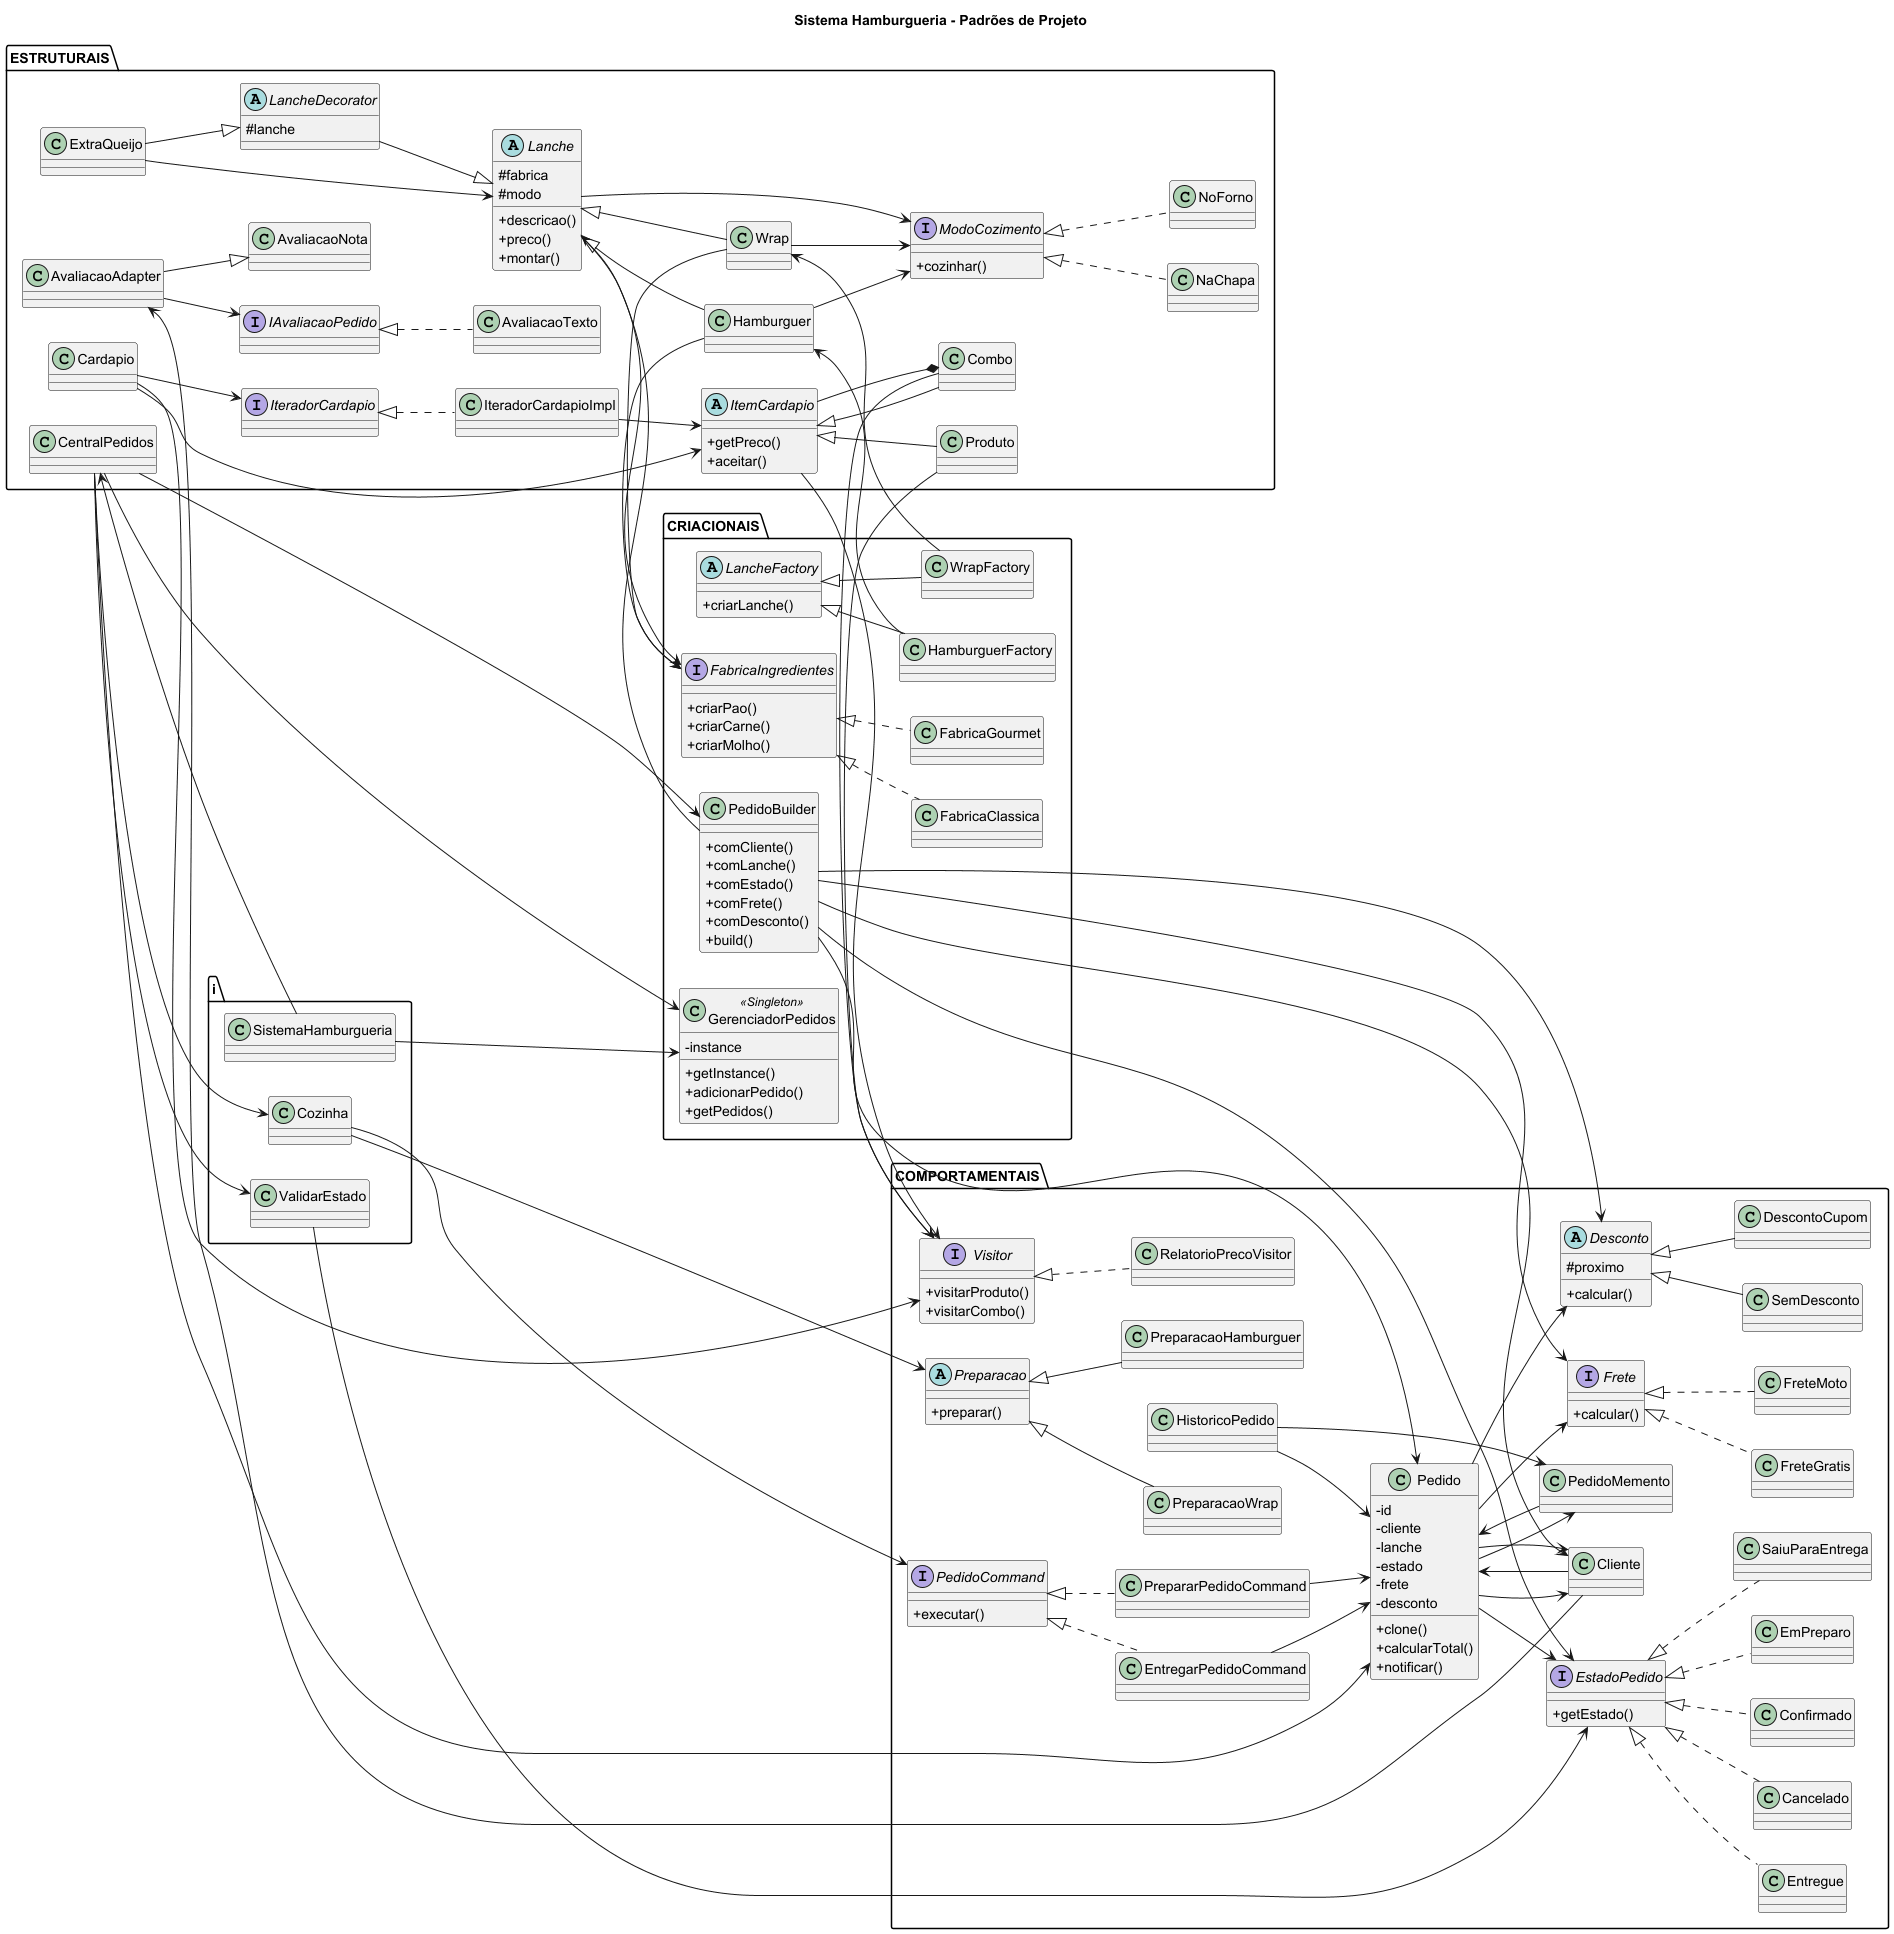

The diagram above was rendered by PlantUML. Its source (embedded in the PNG):
@startuml Hamburgueria_Padroes_Completo

skinparam classAttributeIconSize 0
skinparam shadowing false
left to right direction

title Sistema Hamburgueria - Padrões de Projeto

package "CRIACIONAIS" {

class GerenciadorPedidos <<Singleton>> {
-instance
+getInstance()
+adicionarPedido()
+getPedidos()
}

abstract class LancheFactory {
+criarLanche()
}

class HamburguerFactory
class WrapFactory

LancheFactory <|-- HamburguerFactory
LancheFactory <|-- WrapFactory

interface FabricaIngredientes{
+criarPao()
+criarCarne()
+criarMolho()
}

class FabricaClassica
class FabricaGourmet

FabricaIngredientes <|.. FabricaClassica
FabricaIngredientes <|.. FabricaGourmet

class PedidoBuilder{
+comCliente()
+comLanche()
+comEstado()
+comFrete()
+comDesconto()
+build()
}

}

package "ESTRUTURAIS" {

abstract class Lanche{
#fabrica
#modo
+descricao()
+preco()
+montar()
}

class Hamburguer
class Wrap

Lanche <|-- Hamburguer
Lanche <|-- Wrap

Hamburguer --> FabricaIngredientes
Wrap --> FabricaIngredientes

interface ModoCozimento{
+cozinhar()
}

class NaChapa
class NoForno

ModoCozimento <|.. NaChapa
ModoCozimento <|.. NoForno

Hamburguer --> ModoCozimento
Wrap --> ModoCozimento

abstract class LancheDecorator{
#lanche
}

class ExtraQueijo

LancheDecorator --|> Lanche
ExtraQueijo --|> LancheDecorator
ExtraQueijo --> Lanche

interface IAvaliacaoPedido

class AvaliacaoTexto
class AvaliacaoNota
class AvaliacaoAdapter

IAvaliacaoPedido <|.. AvaliacaoTexto
AvaliacaoAdapter --> IAvaliacaoPedido
AvaliacaoAdapter --|> AvaliacaoNota

abstract class ItemCardapio{
+getPreco()
+aceitar()
}

class Produto
class Combo

ItemCardapio <|-- Produto
ItemCardapio <|-- Combo

Combo *-- ItemCardapio

class Cardapio

interface IteradorCardapio
class IteradorCardapioImpl

Cardapio --> IteradorCardapio
IteradorCardapio <|.. IteradorCardapioImpl
IteradorCardapioImpl --> ItemCardapio

class CentralPedidos

}

package "COMPORTAMENTAIS" {

class Pedido{
-id
-cliente
-lanche
-estado
-frete
-desconto
+clone()
+calcularTotal()
+notificar()
}

class Cliente

Pedido --> Cliente
Cliente --> AvaliacaoAdapter


interface PedidoCommand{
+executar()
}
class PedidoMemento #C8E6C9
class HistoricoPedido #C8E6C9


class PrepararPedidoCommand
class EntregarPedidoCommand

PedidoCommand <|.. PrepararPedidoCommand
PedidoCommand <|.. EntregarPedidoCommand

PrepararPedidoCommand --> Pedido
EntregarPedidoCommand --> Pedido

interface EstadoPedido{
+getEstado()
}
class PedidoMemento
class HistoricoPedido

Pedido --> PedidoMemento
Pedido <-- PedidoMemento
HistoricoPedido --> PedidoMemento
HistoricoPedido --> Pedido

class Confirmado
class EmPreparo
class SaiuParaEntrega
class Entregue
class Cancelado

EstadoPedido <|.. Confirmado
EstadoPedido <|.. EmPreparo
EstadoPedido <|.. SaiuParaEntrega
EstadoPedido <|.. Entregue
EstadoPedido <|.. Cancelado

Pedido --> EstadoPedido

interface Frete{
+calcular()
}

class FreteMoto
class FreteGratis

Frete <|.. FreteMoto
Frete <|.. FreteGratis

Pedido --> Frete

abstract class Preparacao{
+preparar()
}

class PreparacaoHamburguer
class PreparacaoWrap

Preparacao <|-- PreparacaoHamburguer
Preparacao <|-- PreparacaoWrap

interface Visitor{
+visitarProduto()
+visitarCombo()
}

class RelatorioPrecoVisitor

Visitor <|.. RelatorioPrecoVisitor

Produto --> Visitor
Combo --> Visitor
ItemCardapio --> Visitor

abstract class Desconto{
#proximo
+calcular()
}

class DescontoCupom
class SemDesconto

Desconto <|-- DescontoCupom
Desconto <|-- SemDesconto

Pedido --> Desconto

}


package "i" {

class Cozinha
class SistemaHamburgueria
class ValidarEstado
Cozinha --> Preparacao


}



HamburguerFactory --> Hamburguer
WrapFactory --> Wrap

'BRIDGE

Lanche --> FabricaIngredientes
Lanche --> ModoCozimento

'BUILDER

PedidoBuilder --> Pedido
PedidoBuilder --> Cliente
PedidoBuilder --> Lanche
PedidoBuilder --> EstadoPedido
PedidoBuilder --> Frete
PedidoBuilder --> Desconto

'FACADE

SistemaHamburgueria --> CentralPedidos

CentralPedidos --> PedidoBuilder
CentralPedidos --> GerenciadorPedidos
CentralPedidos --> Cozinha
CentralPedidos --> ValidarEstado
CentralPedidos --> Pedido

'Cozinha

Cozinha --> PedidoCommand

'Singleton

SistemaHamburgueria --> GerenciadorPedidos

'Prototype

Cliente --> Pedido

'Observer

Pedido --> Cliente

'State

ValidarEstado --> EstadoPedido

'Composite

Cardapio --> ItemCardapio

'Visitor

Cardapio --> Visitor

@enduml